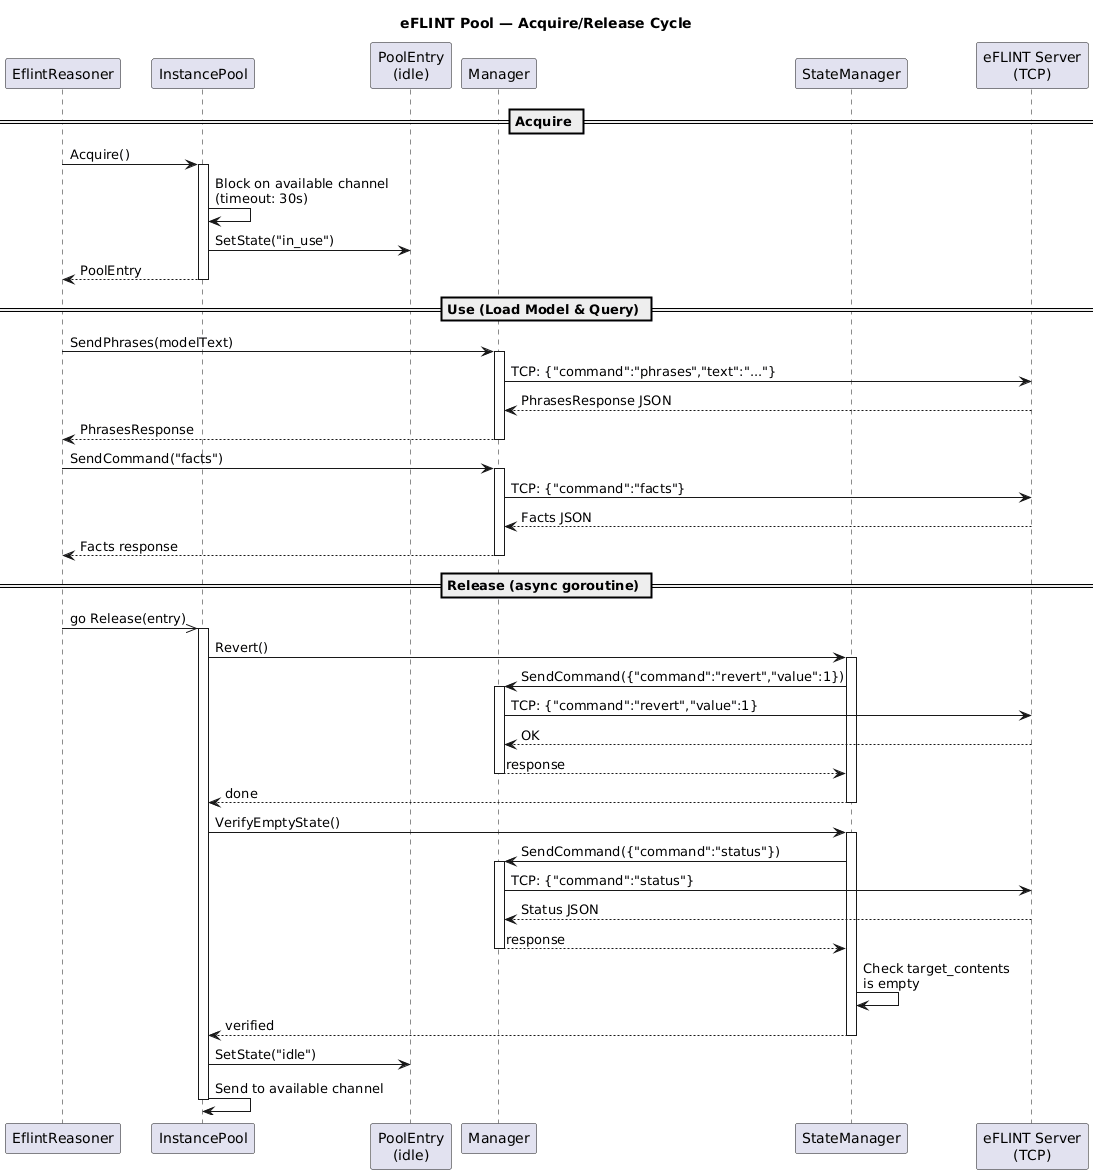

The diagram above was rendered by PlantUML. Its source (embedded in the PNG):
@startuml Sequence - eFLINT Pool Cycle

title eFLINT Pool — Acquire/Release Cycle

participant "EflintReasoner" as Caller
participant "InstancePool" as Pool
participant "PoolEntry\n(idle)" as Entry
participant "Manager" as Mgr
participant "StateManager" as SM
participant "eFLINT Server\n(TCP)" as Server

== Acquire ==

Caller -> Pool : Acquire()
activate Pool
Pool -> Pool : Block on available channel\n(timeout: 30s)
Pool -> Entry : SetState("in_use")
Pool --> Caller : PoolEntry
deactivate Pool

== Use (Load Model & Query) ==

Caller -> Mgr : SendPhrases(modelText)
activate Mgr
Mgr -> Server : TCP: {"command":"phrases","text":"..."}
Server --> Mgr : PhrasesResponse JSON
Mgr --> Caller : PhrasesResponse
deactivate Mgr

Caller -> Mgr : SendCommand("facts")
activate Mgr
Mgr -> Server : TCP: {"command":"facts"}
Server --> Mgr : Facts JSON
Mgr --> Caller : Facts response
deactivate Mgr

== Release (async goroutine) ==

Caller ->> Pool : go Release(entry)
activate Pool

Pool -> SM : Revert()
activate SM
SM -> Mgr : SendCommand({"command":"revert","value":1})
activate Mgr
Mgr -> Server : TCP: {"command":"revert","value":1}
Server --> Mgr : OK
Mgr --> SM : response
deactivate Mgr
SM --> Pool : done
deactivate SM

Pool -> SM : VerifyEmptyState()
activate SM
SM -> Mgr : SendCommand({"command":"status"})
activate Mgr
Mgr -> Server : TCP: {"command":"status"}
Server --> Mgr : Status JSON
Mgr --> SM : response
deactivate Mgr
SM -> SM : Check target_contents\nis empty
SM --> Pool : verified
deactivate SM

Pool -> Entry : SetState("idle")
Pool -> Pool : Send to available channel
deactivate Pool

@enduml